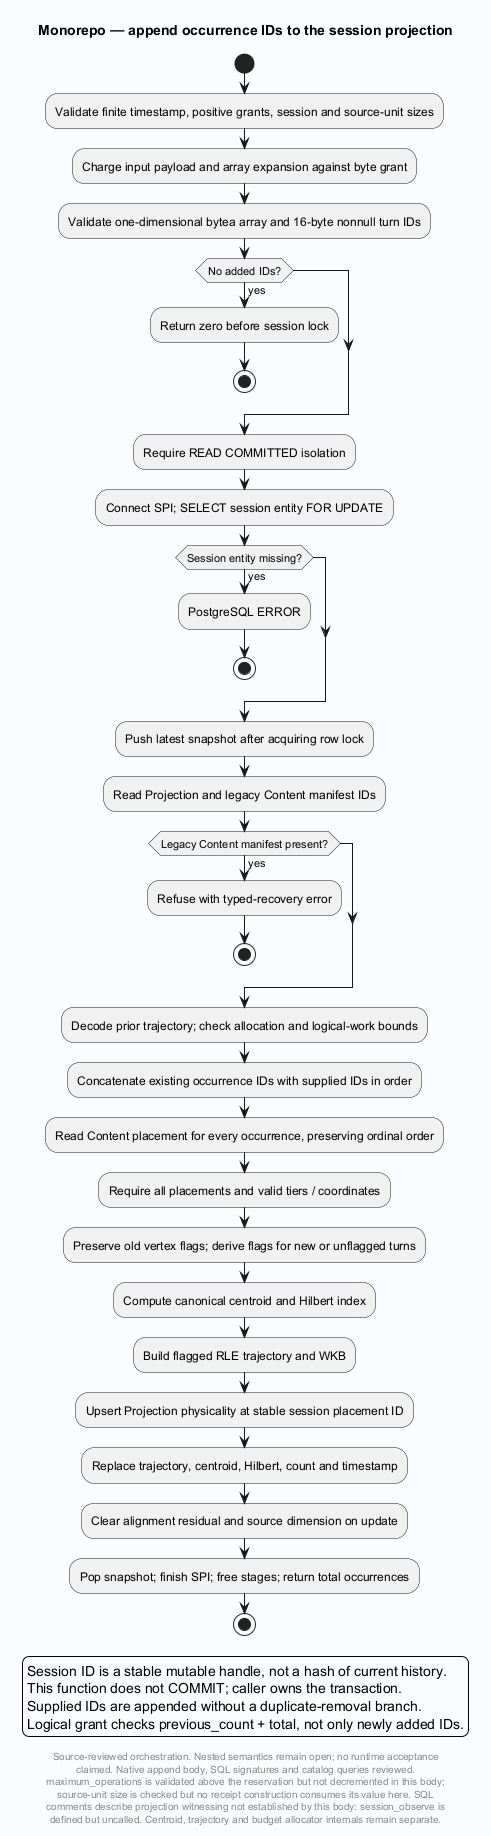

The diagram above was rendered by PlantUML. Its source (embedded in the PNG):
@startuml
' Evidence: Laplace/extension/laplace_substrate/src/conversation_session.c SHA256 4fcd8adb7004e43c18ca81553bc1f05c268894fac27f8d9089f058dc97d38db7
' Evidence: Laplace/extension/laplace_substrate/sql/functions/converse/session_turns.sql.in SHA256 4c47ca07da8e40e4c316fc18456c7f5f790ccc8fc05bc6c933fc1392f5cfba40
' Evidence: Laplace/engine/core/src/sql_catalog.def SHA256 065ad0ce0f1aa89793cedf3ed1ee1ff198651b3d2db1650a0ca2d819d6267176
skinparam backgroundColor #FAFCFF
skinparam shadowing false
skinparam defaultFontName SansSerif
title Monorepo — append occurrence IDs to the session projection
start
:Validate finite timestamp, positive grants, session and source-unit sizes;
:Charge input payload and array expansion against byte grant;
:Validate one-dimensional bytea array and 16-byte nonnull turn IDs;
if (No added IDs?) then (yes)
 :Return zero before session lock;
 stop
endif
:Require READ COMMITTED isolation;
:Connect SPI; SELECT session entity FOR UPDATE;
if (Session entity missing?) then (yes)
 :PostgreSQL ERROR;
 stop
endif
:Push latest snapshot after acquiring row lock;
:Read Projection and legacy Content manifest IDs;
if (Legacy Content manifest present?) then (yes)
 :Refuse with typed-recovery error;
 stop
endif
:Decode prior trajectory; check allocation and logical-work bounds;
:Concatenate existing occurrence IDs with supplied IDs in order;
:Read Content placement for every occurrence, preserving ordinal order;
:Require all placements and valid tiers / coordinates;
:Preserve old vertex flags; derive flags for new or unflagged turns;
:Compute canonical centroid and Hilbert index;
:Build flagged RLE trajectory and WKB;
:Upsert Projection physicality at stable session placement ID;
:Replace trajectory, centroid, Hilbert, count and timestamp;
:Clear alignment residual and source dimension on update;
:Pop snapshot; finish SPI; free stages; return total occurrences;
stop
legend bottom
Session ID is a stable mutable handle, not a hash of current history.
This function does not COMMIT; caller owns the transaction.
Supplied IDs are appended without a duplicate-removal branch.
Logical grant checks previous_count + total, not only newly added IDs.
endlegend
footer
Source-reviewed orchestration. Nested semantics remain open; no runtime acceptance
claimed. Native append body, SQL signatures and catalog queries reviewed.
maximum_operations is validated above the reservation but not decremented in this body;
source-unit size is checked but no receipt construction consumes its value here. SQL
comments describe projection witnessing not established by this body: session_observe is
defined but uncalled. Centroid, trajectory and budget allocator internals remain separate.
end footer

@enduml